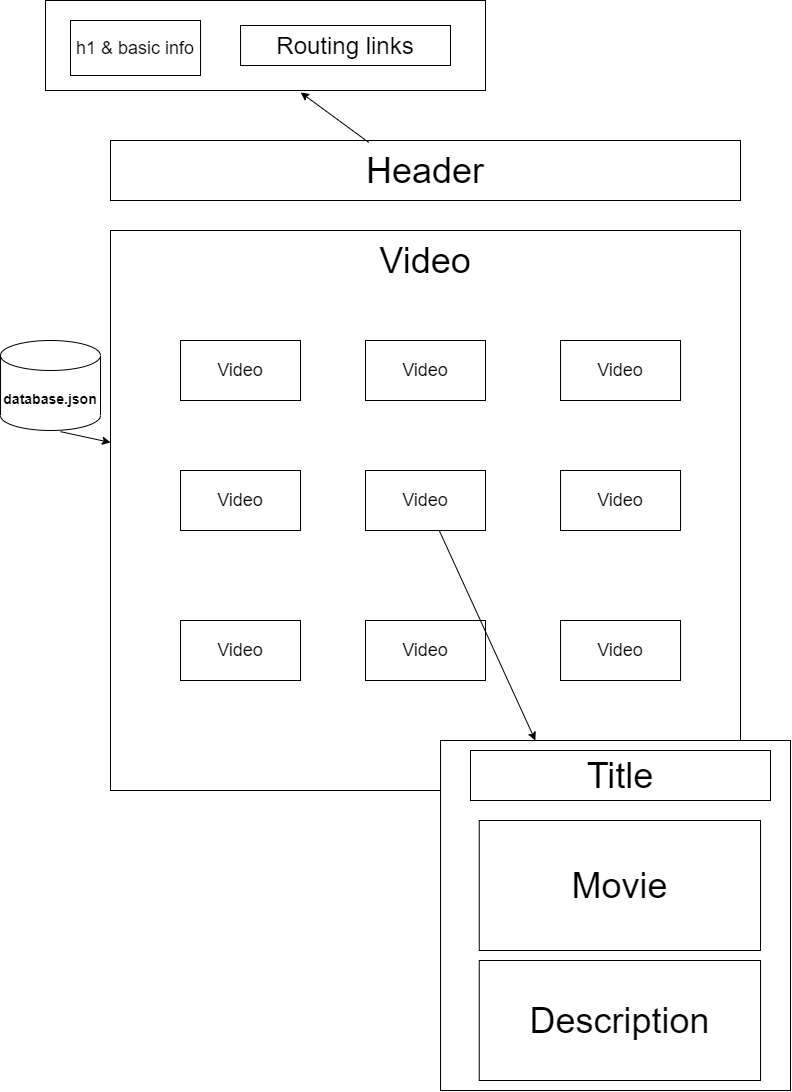

The diagram above was exported from draw.io. Its source (the exported page's mxGraphModel, read from the mxfile embedded in the PNG):
<mxGraphModel dx="2031" dy="1089" grid="1" gridSize="10" guides="1" tooltips="1" connect="1" arrows="1" fold="1" page="1" pageScale="1" pageWidth="827" pageHeight="1169" math="0" shadow="0">
  <root>
    <mxCell id="0" />
    <mxCell id="1" parent="0" />
    <mxCell id="zHUazml0TSL0haYrbvxj-1" value="&lt;font style=&quot;font-size: 36px&quot;&gt;Header&lt;/font&gt;" style="rounded=0;whiteSpace=wrap;html=1;" parent="1" vertex="1">
      <mxGeometry x="120" y="180" width="630" height="60" as="geometry" />
    </mxCell>
    <mxCell id="zHUazml0TSL0haYrbvxj-2" value="" style="rounded=0;whiteSpace=wrap;html=1;align=center;" parent="1" vertex="1">
      <mxGeometry x="120" y="270" width="630" height="560" as="geometry" />
    </mxCell>
    <mxCell id="zHUazml0TSL0haYrbvxj-3" value="&lt;font style=&quot;font-size: 36px&quot;&gt;Video&lt;/font&gt;" style="text;html=1;strokeColor=none;fillColor=none;align=center;verticalAlign=middle;whiteSpace=wrap;rounded=0;" parent="1" vertex="1">
      <mxGeometry x="300" y="280" width="270" height="40" as="geometry" />
    </mxCell>
    <mxCell id="zHUazml0TSL0haYrbvxj-4" value="&lt;font style=&quot;font-size: 18px&quot;&gt;Video&lt;/font&gt;" style="rounded=0;whiteSpace=wrap;html=1;" parent="1" vertex="1">
      <mxGeometry x="190" y="380" width="120" height="60" as="geometry" />
    </mxCell>
    <mxCell id="zHUazml0TSL0haYrbvxj-5" value="&lt;font style=&quot;font-size: 18px&quot;&gt;Video&lt;/font&gt;" style="rounded=0;whiteSpace=wrap;html=1;" parent="1" vertex="1">
      <mxGeometry x="375" y="380" width="120" height="60" as="geometry" />
    </mxCell>
    <mxCell id="zHUazml0TSL0haYrbvxj-6" value="&lt;font style=&quot;font-size: 18px&quot;&gt;Video&lt;/font&gt;" style="rounded=0;whiteSpace=wrap;html=1;" parent="1" vertex="1">
      <mxGeometry x="570" y="380" width="120" height="60" as="geometry" />
    </mxCell>
    <mxCell id="zHUazml0TSL0haYrbvxj-7" value="&lt;font style=&quot;font-size: 18px&quot;&gt;Video&lt;/font&gt;" style="rounded=0;whiteSpace=wrap;html=1;" parent="1" vertex="1">
      <mxGeometry x="375" y="510" width="120" height="60" as="geometry" />
    </mxCell>
    <mxCell id="zHUazml0TSL0haYrbvxj-8" value="&lt;font style=&quot;font-size: 18px&quot;&gt;Video&lt;/font&gt;" style="rounded=0;whiteSpace=wrap;html=1;" parent="1" vertex="1">
      <mxGeometry x="570" y="510" width="120" height="60" as="geometry" />
    </mxCell>
    <mxCell id="zHUazml0TSL0haYrbvxj-9" value="&lt;font style=&quot;font-size: 18px&quot;&gt;Video&lt;/font&gt;" style="rounded=0;whiteSpace=wrap;html=1;" parent="1" vertex="1">
      <mxGeometry x="190" y="510" width="120" height="60" as="geometry" />
    </mxCell>
    <mxCell id="zHUazml0TSL0haYrbvxj-10" value="&lt;font style=&quot;font-size: 18px&quot;&gt;Video&lt;/font&gt;" style="rounded=0;whiteSpace=wrap;html=1;" parent="1" vertex="1">
      <mxGeometry x="190" y="660" width="120" height="60" as="geometry" />
    </mxCell>
    <mxCell id="zHUazml0TSL0haYrbvxj-11" value="&lt;font style=&quot;font-size: 18px&quot;&gt;Video&lt;/font&gt;" style="rounded=0;whiteSpace=wrap;html=1;" parent="1" vertex="1">
      <mxGeometry x="375" y="660" width="120" height="60" as="geometry" />
    </mxCell>
    <mxCell id="zHUazml0TSL0haYrbvxj-12" value="&lt;font style=&quot;font-size: 18px&quot;&gt;Video&lt;/font&gt;" style="rounded=0;whiteSpace=wrap;html=1;" parent="1" vertex="1">
      <mxGeometry x="570" y="660" width="120" height="60" as="geometry" />
    </mxCell>
    <mxCell id="zHUazml0TSL0haYrbvxj-14" value="" style="endArrow=classic;html=1;exitX=0.6;exitY=1.013;exitDx=0;exitDy=0;exitPerimeter=0;" parent="1" source="zHUazml0TSL0haYrbvxj-15" target="zHUazml0TSL0haYrbvxj-2" edge="1">
      <mxGeometry width="50" height="50" relative="1" as="geometry">
        <mxPoint x="90" y="490" as="sourcePoint" />
        <mxPoint x="150" y="525" as="targetPoint" />
      </mxGeometry>
    </mxCell>
    <mxCell id="zHUazml0TSL0haYrbvxj-15" value="&lt;b&gt;&lt;font style=&quot;font-size: 14px&quot;&gt;database.json&lt;/font&gt;&lt;/b&gt;" style="shape=cylinder3;whiteSpace=wrap;html=1;boundedLbl=1;backgroundOutline=1;size=15;" parent="1" vertex="1">
      <mxGeometry x="10" y="380" width="100" height="90" as="geometry" />
    </mxCell>
    <mxCell id="zHUazml0TSL0haYrbvxj-16" value="" style="rounded=0;whiteSpace=wrap;html=1;" parent="1" vertex="1">
      <mxGeometry x="450" y="780" width="350" height="350" as="geometry" />
    </mxCell>
    <mxCell id="zHUazml0TSL0haYrbvxj-18" value="&lt;font style=&quot;font-size: 36px&quot;&gt;Title&lt;/font&gt;" style="rounded=0;whiteSpace=wrap;html=1;" parent="1" vertex="1">
      <mxGeometry x="480" y="790" width="300" height="50" as="geometry" />
    </mxCell>
    <mxCell id="zHUazml0TSL0haYrbvxj-19" value="&lt;font style=&quot;font-size: 36px&quot;&gt;Movie&lt;/font&gt;" style="rounded=0;whiteSpace=wrap;html=1;" parent="1" vertex="1">
      <mxGeometry x="488.75" y="860" width="281.25" height="130" as="geometry" />
    </mxCell>
    <mxCell id="zHUazml0TSL0haYrbvxj-20" value="&lt;font style=&quot;font-size: 36px&quot;&gt;Description&lt;/font&gt;" style="rounded=0;whiteSpace=wrap;html=1;" parent="1" vertex="1">
      <mxGeometry x="488.75" y="1000" width="281.25" height="120" as="geometry" />
    </mxCell>
    <mxCell id="zHUazml0TSL0haYrbvxj-21" value="" style="endArrow=classic;html=1;" parent="1" source="zHUazml0TSL0haYrbvxj-7" target="zHUazml0TSL0haYrbvxj-16" edge="1">
      <mxGeometry width="50" height="50" relative="1" as="geometry">
        <mxPoint x="390" y="600" as="sourcePoint" />
        <mxPoint x="440" y="550" as="targetPoint" />
      </mxGeometry>
    </mxCell>
    <mxCell id="zHUazml0TSL0haYrbvxj-27" value="" style="rounded=0;whiteSpace=wrap;html=1;" parent="1" vertex="1">
      <mxGeometry x="55" y="40" width="440" height="90" as="geometry" />
    </mxCell>
    <mxCell id="zHUazml0TSL0haYrbvxj-31" value="&lt;span style=&quot;font-size: 18px&quot;&gt;h1 &amp;amp; basic info&lt;/span&gt;" style="rounded=0;whiteSpace=wrap;html=1;" parent="1" vertex="1">
      <mxGeometry x="80" y="60" width="130" height="55" as="geometry" />
    </mxCell>
    <mxCell id="zHUazml0TSL0haYrbvxj-32" value="&lt;font style=&quot;font-size: 24px&quot;&gt;Routing links&lt;/font&gt;" style="rounded=0;whiteSpace=wrap;html=1;" parent="1" vertex="1">
      <mxGeometry x="250" y="65" width="210" height="40" as="geometry" />
    </mxCell>
    <mxCell id="zHUazml0TSL0haYrbvxj-33" value="" style="endArrow=classic;html=1;exitX=0.41;exitY=0.033;exitDx=0;exitDy=0;exitPerimeter=0;entryX=0.58;entryY=1.022;entryDx=0;entryDy=0;entryPerimeter=0;" parent="1" source="zHUazml0TSL0haYrbvxj-1" target="zHUazml0TSL0haYrbvxj-27" edge="1">
      <mxGeometry width="50" height="50" relative="1" as="geometry">
        <mxPoint x="390" y="330" as="sourcePoint" />
        <mxPoint x="570" y="130" as="targetPoint" />
      </mxGeometry>
    </mxCell>
  </root>
</mxGraphModel>